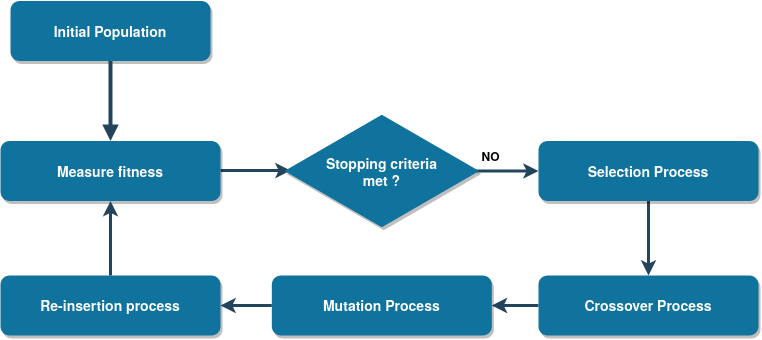

The diagram above was exported from draw.io. Its source (the exported page's mxGraphModel, read from the mxfile embedded in the PNG):
<mxGraphModel dx="1673" dy="945" grid="1" gridSize="10" guides="1" tooltips="1" connect="1" arrows="1" fold="1" page="1" pageScale="1.5" pageWidth="1169" pageHeight="827" background="#ffffff" math="0" shadow="0">
  <root>
    <mxCell id="0" />
    <mxCell id="1" parent="0" />
    <mxCell id="2" value="Initial Population" style="rounded=1;fillColor=#10739E;strokeColor=none;shadow=1;gradientColor=none;fontStyle=1;fontColor=#FFFFFF;fontSize=14;" parent="1" vertex="1">
      <mxGeometry x="672" y="205.5" width="200" height="60" as="geometry" />
    </mxCell>
    <mxCell id="LqzPlA31lorRzP0RBiJu-64" style="edgeStyle=orthogonalEdgeStyle;rounded=0;orthogonalLoop=1;jettySize=auto;html=1;entryX=0.011;entryY=0.496;entryDx=0;entryDy=0;entryPerimeter=0;strokeColor=#23445D;strokeWidth=3;" edge="1" parent="1" target="LqzPlA31lorRzP0RBiJu-63">
      <mxGeometry relative="1" as="geometry">
        <mxPoint x="882" y="375" as="sourcePoint" />
      </mxGeometry>
    </mxCell>
    <mxCell id="3" value="Measure fitness" style="rounded=1;fillColor=#10739E;strokeColor=none;shadow=1;gradientColor=none;fontStyle=1;fontColor=#FFFFFF;fontSize=14;" parent="1" vertex="1">
      <mxGeometry x="662" y="345.5" width="220" height="60" as="geometry" />
    </mxCell>
    <mxCell id="LqzPlA31lorRzP0RBiJu-59" value="" style="edgeStyle=orthogonalEdgeStyle;rounded=0;orthogonalLoop=1;jettySize=auto;html=1;strokeWidth=3;strokeColor=#23445D;" edge="1" parent="1" source="LqzPlA31lorRzP0RBiJu-56" target="LqzPlA31lorRzP0RBiJu-58">
      <mxGeometry relative="1" as="geometry" />
    </mxCell>
    <mxCell id="LqzPlA31lorRzP0RBiJu-56" value="Selection Process" style="rounded=1;fillColor=#10739E;strokeColor=none;shadow=1;gradientColor=none;fontStyle=1;fontColor=#FFFFFF;fontSize=14;" vertex="1" parent="1">
      <mxGeometry x="1200" y="345.5" width="220" height="60" as="geometry" />
    </mxCell>
    <mxCell id="LqzPlA31lorRzP0RBiJu-61" value="" style="edgeStyle=orthogonalEdgeStyle;rounded=0;orthogonalLoop=1;jettySize=auto;html=1;strokeColor=#23445D;strokeWidth=3;" edge="1" parent="1" source="LqzPlA31lorRzP0RBiJu-58" target="LqzPlA31lorRzP0RBiJu-60">
      <mxGeometry relative="1" as="geometry" />
    </mxCell>
    <mxCell id="LqzPlA31lorRzP0RBiJu-58" value="Crossover Process" style="rounded=1;fillColor=#10739E;strokeColor=none;shadow=1;gradientColor=none;fontStyle=1;fontColor=#FFFFFF;fontSize=14;" vertex="1" parent="1">
      <mxGeometry x="1200" y="480" width="220" height="60" as="geometry" />
    </mxCell>
    <mxCell id="LqzPlA31lorRzP0RBiJu-70" value="" style="edgeStyle=orthogonalEdgeStyle;rounded=0;orthogonalLoop=1;jettySize=auto;html=1;strokeColor=#23445D;strokeWidth=3;" edge="1" parent="1" source="LqzPlA31lorRzP0RBiJu-60" target="LqzPlA31lorRzP0RBiJu-69">
      <mxGeometry relative="1" as="geometry" />
    </mxCell>
    <mxCell id="LqzPlA31lorRzP0RBiJu-60" value="Mutation Process" style="rounded=1;fillColor=#10739E;strokeColor=none;shadow=1;gradientColor=none;fontStyle=1;fontColor=#FFFFFF;fontSize=14;" vertex="1" parent="1">
      <mxGeometry x="933.3299999999999" y="480" width="220" height="60" as="geometry" />
    </mxCell>
    <mxCell id="LqzPlA31lorRzP0RBiJu-71" style="edgeStyle=orthogonalEdgeStyle;rounded=0;orthogonalLoop=1;jettySize=auto;html=1;entryX=0.5;entryY=1;entryDx=0;entryDy=0;strokeColor=#23445D;strokeWidth=3;" edge="1" parent="1" source="LqzPlA31lorRzP0RBiJu-69" target="3">
      <mxGeometry relative="1" as="geometry" />
    </mxCell>
    <mxCell id="LqzPlA31lorRzP0RBiJu-69" value="Re-insertion process" style="rounded=1;fillColor=#10739E;strokeColor=none;shadow=1;gradientColor=none;fontStyle=1;fontColor=#FFFFFF;fontSize=14;" vertex="1" parent="1">
      <mxGeometry x="662" y="480" width="220" height="60" as="geometry" />
    </mxCell>
    <mxCell id="29" value="" style="edgeStyle=elbowEdgeStyle;elbow=vertical;strokeWidth=4;endArrow=block;endFill=1;fontStyle=1;strokeColor=#23445D;" parent="1" source="2" target="3" edge="1">
      <mxGeometry x="22" y="165.5" width="100" height="100" as="geometry">
        <mxPoint x="22" y="265.5" as="sourcePoint" />
        <mxPoint x="122" y="165.5" as="targetPoint" />
      </mxGeometry>
    </mxCell>
    <mxCell id="LqzPlA31lorRzP0RBiJu-65" style="edgeStyle=orthogonalEdgeStyle;rounded=0;orthogonalLoop=1;jettySize=auto;html=1;strokeColor=#23445D;strokeWidth=3;" edge="1" parent="1" source="LqzPlA31lorRzP0RBiJu-63" target="LqzPlA31lorRzP0RBiJu-56">
      <mxGeometry relative="1" as="geometry" />
    </mxCell>
    <mxCell id="LqzPlA31lorRzP0RBiJu-63" value="&lt;div style=&quot;font-size: 14px&quot;&gt;&lt;b&gt;&lt;font style=&quot;font-size: 14px&quot; color=&quot;#FFFFFF&quot;&gt;Stopping criteria&lt;/font&gt;&lt;/b&gt;&lt;/div&gt;&lt;div style=&quot;font-size: 14px&quot;&gt;&lt;font style=&quot;font-size: 14px&quot; color=&quot;#FFFFFF&quot;&gt;&lt;b&gt;met ?&lt;/b&gt;&lt;/font&gt;&lt;font style=&quot;font-size: 14px&quot;&gt;&lt;b&gt; &lt;/b&gt;&lt;br&gt;&lt;/font&gt;&lt;/div&gt;" style="html=1;whiteSpace=wrap;aspect=fixed;shape=isoRectangle;strokeWidth=4;strokeColor=#10739E;fillColor=#10739E;shadow=1;" vertex="1" parent="1">
      <mxGeometry x="950" y="319.5" width="186.67" height="112" as="geometry" />
    </mxCell>
    <mxCell id="LqzPlA31lorRzP0RBiJu-67" value="&lt;b&gt;NO&lt;/b&gt;" style="text;html=1;align=center;verticalAlign=middle;resizable=0;points=[];autosize=1;" vertex="1" parent="1">
      <mxGeometry x="1136.67" y="350" width="30" height="20" as="geometry" />
    </mxCell>
  </root>
</mxGraphModel>